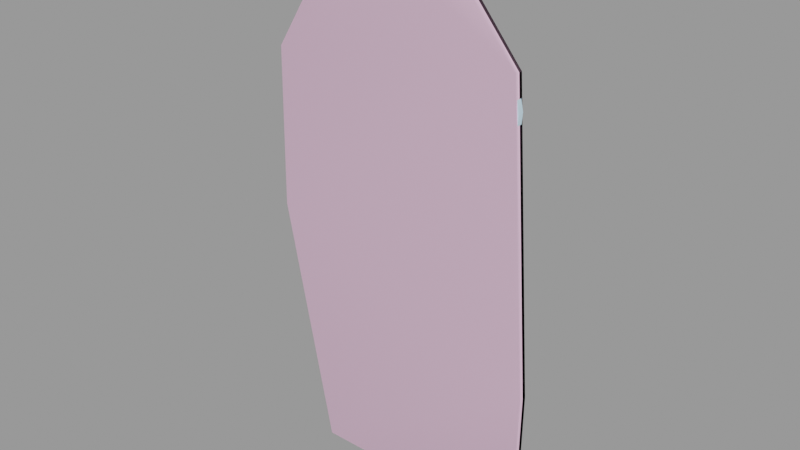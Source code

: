 # Source: target_demoman.blend  (saved by Blender 2.92.15; exported with 4.5.12 LTS)
import bpy
from mathutils import Matrix  # noqa: F401  (used for matrix-valued properties, if any)

bpy.ops.wm.read_factory_settings(use_empty=True)
scene = bpy.context.scene
scene.name = 'target_demoman.qc'

# ---- collections
col_target_demoman = bpy.data.collections.new('target_demoman'); scene.collection.children.link(col_target_demoman)

# ---- materials (node trees are filled in below, after node groups)
mat_target_demoman = bpy.data.materials.new('target_demoman')
mat_target_demoman.use_transparent_shadow = False
mat_target_demoman.diffuse_color = (0.6061, 0.835, 0.992, 1.0)
mat_phy = bpy.data.materials.new('  phy')
mat_phy.use_transparent_shadow = False
mat_phy.diffuse_color = (0.9805, 0.6259, 0.8484, 1.0)

# ---- material node trees

# ---- meshes
me_target_demoman = bpy.data.meshes.new('target_demoman')
me_target_demoman.from_pydata([(-14.14, -0.4453, 0.0), (-14.24, -0.4453, 15.53), (-14.24, 0.4135, 15.53), (-14.14, 0.4135, 0.0), (-21.18, -0.4453, 51.74), (-21.47, -0.4453, 49.33), (-20.8, -0.4453, 46.15), (17.55, -0.4453, 68.79), (15.81, -0.4453, 71.78), (13.98, -0.4453, 73.41), (7.336, -0.4453, 75.44), (-12.22, -0.4453, 36.61), (-14.92, -0.4453, 64.45), (-19.16, -0.4453, 53.76), (-20.12, -0.4453, 53.28), (11.0, -0.4453, 74.67), (-21.18, -0.4453, 64.07), (-4.9, -0.4453, 81.22), (-14.63, -0.4453, 67.92), (-2.78, -0.4453, 83.53), (-3.936, -0.4453, 82.66), (2.422, -0.4453, 84.3), (6.662, -0.4453, 77.27), (-0.8534, -0.4453, 84.21), (6.373, -0.4453, 81.41), (4.927, -0.4453, 83.34), (6.758, -0.4453, 78.91), (-15.5, -0.4453, 71.29), (-15.31, -0.4453, 69.66), (-5.96, -0.4453, 81.41), (-8.079, -0.4453, 81.41), (-11.45, -0.4453, 79.39), (-13.19, -0.4453, 74.19), (-15.4, -0.4453, 72.84), (-10.01, -0.4453, 80.83), (-12.41, -0.4453, 77.65), (21.11, -0.4453, 0.0), (21.11, 0.4135, 0.0), (-2.78, 0.4135, 83.53), (-0.8534, 0.4135, 84.21), (2.422, 0.4135, 84.3), (-4.9, 0.4135, 81.22), (-3.936, 0.4135, 82.66), (4.927, 0.4135, 83.34), (6.373, 0.4135, 81.41), (6.662, 0.4135, 77.27), (7.336, 0.4135, 75.44), (-14.92, 0.4135, 64.45), (-13.19, 0.4135, 74.19), (-14.63, 0.4135, 67.92), (-15.5, 0.4135, 71.29), (-15.4, 0.4135, 72.84), (-15.31, 0.4135, 69.66), (6.758, 0.4135, 78.91), (-8.079, 0.4135, 81.41), (-5.96, 0.4135, 81.41), (-11.45, 0.4135, 79.39), (-12.41, 0.4135, 77.65), (-10.01, 0.4135, 80.83), (-19.16, 0.4135, 53.76), (-21.18, 0.4135, 64.07), (-20.99, 0.4135, 39.31), (-20.8, 0.4135, 46.15), (-21.18, 0.4135, 51.74), (-21.47, 0.4135, 49.33), (-20.12, 0.4135, 53.28), (-21.57, 0.4135, 44.03), (-21.66, 0.4135, 41.72), (16.68, 0.4135, 50.1), (18.99, 0.4135, 63.88), (18.03, 0.4135, 51.54), (17.55, 0.4135, 68.79), (13.98, 0.4135, 73.41), (11.0, 0.4135, 74.67), (18.51, 0.4135, 66.09), (15.81, 0.4135, 71.78), (-17.71, 0.4135, 36.32), (-19.64, 0.4135, 37.67), (-12.22, 0.4135, 36.61), (-13.09, 0.4135, 30.69), (16.97, 0.4135, 44.41), (15.81, 0.4135, 43.26), (17.55, 0.4135, 31.5), (-13.38, 0.4135, 28.96), (-13.09, 0.4135, 26.58), (-12.44, 0.4135, 23.88), (-11.25, 0.4135, 19.92), (21.5, 0.4135, 23.22), (18.9, 0.4135, 18.02), (-11.28, 0.4135, 16.8), (18.9, 0.4135, 13.87), (19.09, 0.4135, 11.46), (19.96, 0.4135, 9.826), (20.63, 0.4135, 7.61), (18.03, -0.4453, 51.54), (16.68, -0.4453, 50.1), (18.99, -0.4453, 63.88), (18.51, -0.4453, 66.09), (16.97, -0.4453, 44.41), (15.81, -0.4453, 43.26), (17.55, -0.4453, 31.5), (21.5, -0.4453, 23.22), (-11.28, -0.4453, 16.8), (-11.25, -0.4453, 19.92), (-19.64, -0.4453, 37.67), (-17.71, -0.4453, 36.32), (-15.02, -0.4453, 35.84), (-21.66, -0.4453, 41.72), (-21.57, -0.4453, 44.03), (-20.99, -0.4453, 39.31), (-13.09, -0.4453, 30.69), (-13.38, -0.4453, 28.96), (-13.09, -0.4453, 26.58), (-12.44, -0.4453, 23.88), (18.9, -0.4453, 18.02), (18.9, -0.4453, 13.87), (19.09, -0.4453, 11.46), (20.63, -0.4453, 7.61), (19.96, -0.4453, 9.826), (-15.02, 0.4135, 35.84)], [], [(0, 1, 2), (2, 3, 0), (4, 5, 6), (7, 8, 9), (7, 9, 10), (11, 7, 10), (12, 11, 10), (12, 6, 11), (12, 13, 6), (13, 4, 6), (13, 14, 4), (9, 15, 10), (12, 16, 13), (12, 10, 17), (18, 12, 17), (19, 20, 17), (21, 19, 17), (10, 21, 17), (10, 22, 21), (21, 23, 19), (24, 25, 21), (22, 24, 21), (22, 26, 24), (27, 28, 18), (17, 29, 30), (17, 30, 31), (18, 17, 31), (32, 18, 31), (32, 27, 18), (32, 33, 27), (30, 34, 31), (32, 31, 35), (36, 0, 3), (3, 37, 36), (38, 39, 40), (41, 38, 40), (41, 42, 38), (40, 43, 44), (40, 44, 45), (41, 40, 45), (41, 45, 46), (41, 46, 47), (48, 41, 47), (48, 47, 49), (50, 48, 49), (50, 51, 48), (50, 49, 52), (44, 53, 45), (54, 55, 41), (48, 54, 41), (48, 56, 54), (48, 57, 56), (56, 58, 54), (59, 60, 47), (46, 61, 47), (61, 59, 47), (61, 62, 59), (62, 63, 59), (62, 64, 63), (63, 65, 59), (61, 66, 62), (61, 67, 66), (46, 68, 61), (69, 70, 68), (71, 69, 68), (46, 71, 68), (46, 72, 71), (46, 73, 72), (71, 74, 69), (72, 75, 71), (76, 77, 61), (78, 76, 61), (68, 78, 61), (68, 79, 78), (68, 80, 79), (80, 81, 79), (81, 82, 79), (82, 83, 79), (82, 84, 83), (82, 85, 84), (82, 86, 85), (82, 87, 86), (87, 88, 86), (88, 89, 86), (88, 2, 89), (88, 90, 2), (90, 91, 2), (91, 92, 2), (92, 3, 2), (92, 37, 3), (92, 93, 37), (13, 16, 60), (60, 59, 13), (16, 12, 47), (47, 60, 16), (27, 33, 51), (51, 50, 27), (28, 27, 50), (50, 52, 28), (18, 28, 52), (52, 49, 18), (12, 18, 49), (49, 47, 12), (33, 32, 48), (48, 51, 33), (94, 95, 68), (68, 70, 94), (96, 94, 70), (70, 69, 96), (97, 96, 69), (69, 74, 97), (7, 97, 74), (74, 71, 7), (8, 7, 71), (71, 75, 8), (9, 8, 75), (75, 72, 9), (15, 9, 72), (72, 73, 15), (10, 15, 73), (73, 46, 10), (95, 98, 80), (80, 68, 95), (80, 98, 99), (99, 81, 80), (100, 101, 87), (87, 82, 100), (99, 100, 82), (82, 81, 99), (102, 103, 86), (86, 89, 102), (1, 102, 89), (89, 2, 1), (104, 105, 106), (104, 106, 11), (6, 104, 11), (6, 107, 104), (6, 108, 107), (107, 109, 104), (96, 97, 7), (95, 96, 7), (11, 95, 7), (11, 99, 95), (11, 110, 99), (110, 100, 99), (110, 111, 100), (111, 112, 100), (112, 113, 100), (113, 103, 100), (103, 101, 100), (103, 114, 101), (103, 102, 114), (102, 115, 114), (102, 116, 115), (102, 1, 116), (1, 0, 116), (0, 117, 116), (0, 36, 117), (117, 118, 116), (99, 98, 95), (85, 86, 103), (103, 113, 85), (84, 85, 113), (113, 112, 84), (83, 84, 112), (112, 111, 83), (79, 83, 111), (111, 110, 79), (78, 79, 110), (110, 11, 78), (29, 17, 41), (41, 55, 29), (30, 29, 55), (55, 54, 30), (34, 30, 54), (54, 58, 34), (31, 34, 58), (58, 56, 31), (35, 31, 56), (56, 57, 35), (32, 35, 57), (57, 48, 32), (117, 36, 37), (37, 93, 117), (118, 117, 93), (93, 92, 118), (116, 118, 92), (92, 91, 116), (115, 116, 91), (91, 90, 115), (114, 115, 90), (90, 88, 114), (101, 114, 88), (88, 87, 101), (22, 10, 46), (46, 45, 22), (26, 22, 45), (45, 53, 26), (24, 26, 53), (53, 44, 24), (25, 24, 44), (44, 43, 25), (21, 25, 43), (43, 40, 21), (23, 21, 40), (40, 39, 23), (19, 23, 39), (39, 38, 19), (20, 19, 38), (38, 42, 20), (17, 20, 42), (42, 41, 17), (65, 63, 4), (4, 14, 65), (59, 65, 14), (14, 13, 59), (119, 78, 11), (11, 106, 119), (76, 119, 106), (106, 105, 76), (77, 76, 105), (105, 104, 77), (61, 77, 104), (104, 109, 61), (67, 61, 109), (109, 107, 67), (66, 67, 107), (107, 108, 66), (62, 66, 108), (108, 6, 62), (64, 62, 6), (6, 5, 64), (63, 64, 5), (5, 4, 63), (95, 94, 96), (78, 119, 76)])
me_target_demoman.polygons.foreach_set('use_smooth', [True] * 236)
_k = set([(0, 1), (0, 3), (0, 36), (1, 2), (1, 102), (2, 3), (2, 89), (3, 37), (4, 5), (4, 14), (5, 6), (6, 108), (7, 8), (7, 97), (8, 9), (9, 15), (10, 15), (10, 22), (10, 46), (11, 78), (11, 106), (11, 110), (12, 16), (12, 18), (12, 47), (13, 14), (13, 16), (13, 59), (16, 60), (17, 20), (17, 29), (17, 41), (18, 28), (19, 20), (19, 23), (21, 23), (21, 25), (22, 26), (24, 25), (24, 26), (27, 28), (27, 33), (29, 30), (30, 34), (31, 34), (31, 35), (32, 33), (32, 35), (32, 48), (33, 51), (36, 37), (36, 117), (37, 93), (38, 39), (38, 42), (39, 40), (40, 43), (41, 42), (41, 55), (43, 44), (44, 53), (45, 46), (45, 53), (46, 73), (47, 49), (47, 60), (48, 51), (48, 57), (49, 52), (50, 51), (50, 52), (54, 55), (54, 58), (56, 57), (56, 58), (59, 60), (59, 65), (61, 67), (61, 77), (62, 64), (62, 66), (63, 64), (63, 65), (66, 67), (68, 70), (68, 80), (68, 95), (69, 70), (69, 74), (71, 74), (71, 75), (72, 73), (72, 75), (76, 77), (76, 119), (78, 79), (78, 119), (79, 83), (80, 81), (80, 98), (81, 82), (81, 99), (82, 87), (83, 84), (84, 85), (85, 86), (86, 89), (86, 103), (87, 88), (87, 101), (88, 90), (90, 91), (91, 92), (92, 93), (94, 95), (94, 96), (95, 98), (96, 97), (98, 99), (99, 100), (100, 101), (101, 114), (102, 103), (103, 113), (104, 105), (104, 109), (105, 106), (107, 108), (107, 109), (110, 111), (111, 112), (112, 113), (114, 115), (115, 116), (116, 118), (117, 118)])
me_target_demoman.attributes.new('sharp_edge', 'BOOLEAN', 'EDGE').data.foreach_set('value', [ (min(e.vertices), max(e.vertices)) in _k for e in me_target_demoman.edges])
_uv = me_target_demoman.uv_layers.new(name='UVMap')
_uv.uv.foreach_set('vector', [0.9997, 1.5e-05, 0.9997, 0.2062, 0.9797, 0.2062, 0.9797, 0.2062, 0.9797, 1.5e-05, 0.9997, 1.5e-05, 0.007308, 0.607, 0.003918, 0.5784, 0.01183, 0.5407, 0.4615, 0.8095, 0.4412, 0.845, 0.4197, 0.8644, 0.4615, 0.8095, 0.4197, 0.8644, 0.3417, 0.8884, 0.1124, 0.4275, 0.4615, 0.8095, 0.3417, 0.8884, 0.08075, 0.758, 0.1124, 0.4275, 0.3417, 0.8884, 0.08075, 0.758, 0.01183, 0.5407, 0.1124, 0.4275, 0.08075, 0.758, 0.03103, 0.6311, 0.01183, 0.5407, 0.03103, 0.6311, 0.007308, 0.607, 0.01183, 0.5407, 0.03103, 0.6311, 0.01974, 0.6253, 0.007308, 0.607, 0.4197, 0.8644, 0.3847, 0.8793, 0.3417, 0.8884, 0.08075, 0.758, 0.007308, 0.7534, 0.03103, 0.6311, 0.08075, 0.758, 0.3417, 0.8884, 0.1983, 0.9571, 0.08414, 0.7992, 0.08075, 0.758, 0.1983, 0.9571, 0.2231, 0.9845, 0.2096, 0.9742, 0.1983, 0.9571, 0.2841, 0.9937, 0.2231, 0.9845, 0.1983, 0.9571, 0.3417, 0.8884, 0.2841, 0.9937, 0.1983, 0.9571, 0.3417, 0.8884, 0.3338, 0.9102, 0.2841, 0.9937, 0.2841, 0.9937, 0.2457, 0.9925, 0.2231, 0.9845, 0.3304, 0.9593, 0.3135, 0.9822, 0.2841, 0.9937, 0.3338, 0.9102, 0.3304, 0.9593, 0.2841, 0.9937, 0.3338, 0.9102, 0.335, 0.9296, 0.3304, 0.9593, 0.07397, 0.8392, 0.07623, 0.8198, 0.08414, 0.7992, 0.1983, 0.9571, 0.1858, 0.9593, 0.161, 0.9593, 0.1983, 0.9571, 0.161, 0.9593, 0.1214, 0.9353, 0.08414, 0.7992, 0.1983, 0.9571, 0.1214, 0.9353, 0.1011, 0.8736, 0.08414, 0.7992, 0.1214, 0.9353, 0.1011, 0.8736, 0.07397, 0.8392, 0.08414, 0.7992, 0.1011, 0.8736, 0.0751, 0.8575, 0.07397, 0.8392, 0.161, 0.9593, 0.1384, 0.9525, 0.1214, 0.9353, 0.1011, 0.8736, 0.1214, 0.9353, 0.1101, 0.9147, 0.9997, 0.0, 0.9997, 1.5e-05, 0.9797, 1.5e-05, 0.9797, 1.5e-05, 0.9797, 0.0, 0.9997, 0.0, 0.7913, 0.9644, 0.7723, 0.972, 0.7399, 0.9731, 0.8122, 0.9383, 0.7913, 0.9644, 0.7399, 0.9731, 0.8122, 0.9383, 0.8027, 0.9546, 0.7913, 0.9644, 0.7399, 0.9731, 0.7152, 0.9622, 0.701, 0.9405, 0.7399, 0.9731, 0.701, 0.9405, 0.6981, 0.8937, 0.8122, 0.9383, 0.7399, 0.9731, 0.6981, 0.8937, 0.8122, 0.9383, 0.6981, 0.8937, 0.6915, 0.8731, 0.8122, 0.9383, 0.6915, 0.8731, 0.911, 0.7492, 0.8939, 0.859, 0.8122, 0.9383, 0.911, 0.7492, 0.8939, 0.859, 0.911, 0.7492, 0.9082, 0.7883, 0.9167, 0.8263, 0.8939, 0.859, 0.9082, 0.7883, 0.9167, 0.8263, 0.9158, 0.8437, 0.8939, 0.859, 0.9167, 0.8263, 0.9082, 0.7883, 0.9148, 0.8079, 0.701, 0.9405, 0.6972, 0.9122, 0.6981, 0.8937, 0.8436, 0.9405, 0.8226, 0.9405, 0.8122, 0.9383, 0.8939, 0.859, 0.8436, 0.9405, 0.8122, 0.9383, 0.8939, 0.859, 0.8768, 0.9177, 0.8436, 0.9405, 0.8939, 0.859, 0.8863, 0.8981, 0.8768, 0.9177, 0.8768, 0.9177, 0.8626, 0.934, 0.8436, 0.9405, 0.9529, 0.6285, 0.9728, 0.7448, 0.911, 0.7492, 0.6915, 0.8731, 0.9709, 0.4654, 0.911, 0.7492, 0.9709, 0.4654, 0.9529, 0.6285, 0.911, 0.7492, 0.9709, 0.4654, 0.969, 0.5426, 0.9529, 0.6285, 0.969, 0.5426, 0.9728, 0.6056, 0.9529, 0.6285, 0.969, 0.5426, 0.9757, 0.5785, 0.9728, 0.6056, 0.9728, 0.6056, 0.9624, 0.623, 0.9529, 0.6285, 0.9709, 0.4654, 0.9766, 0.5187, 0.969, 0.5426, 0.9709, 0.4654, 0.9776, 0.4926, 0.9766, 0.5187, 0.6915, 0.8731, 0.5993, 0.5872, 0.9709, 0.4654, 0.5765, 0.7426, 0.586, 0.6035, 0.5993, 0.5872, 0.5907, 0.7981, 0.5765, 0.7426, 0.5993, 0.5872, 0.6915, 0.8731, 0.5907, 0.7981, 0.5993, 0.5872, 0.6915, 0.8731, 0.6259, 0.8503, 0.5907, 0.7981, 0.6915, 0.8731, 0.6554, 0.8644, 0.6259, 0.8503, 0.5907, 0.7981, 0.5812, 0.7676, 0.5765, 0.7426, 0.6259, 0.8503, 0.6078, 0.8318, 0.5907, 0.7981, 0.9386, 0.4317, 0.9576, 0.4469, 0.9709, 0.4654, 0.8844, 0.435, 0.9386, 0.4317, 0.9709, 0.4654, 0.5993, 0.5872, 0.8844, 0.435, 0.9709, 0.4654, 0.5993, 0.5872, 0.8911, 0.3692, 0.8844, 0.435, 0.5993, 0.5872, 0.5964, 0.523, 0.8911, 0.3692, 0.5964, 0.523, 0.6078, 0.51, 0.8911, 0.3692, 0.6078, 0.51, 0.5907, 0.3773, 0.8911, 0.3692, 0.5907, 0.3773, 0.896, 0.3489, 0.8911, 0.3692, 0.5907, 0.3773, 0.8928, 0.3224, 0.896, 0.3489, 0.5907, 0.3773, 0.8864, 0.2927, 0.8928, 0.3224, 0.5907, 0.3773, 0.8766, 0.2474, 0.8864, 0.2927, 0.5907, 0.3773, 0.5517, 0.2838, 0.8766, 0.2474, 0.5517, 0.2838, 0.5774, 0.2251, 0.8766, 0.2474, 0.5774, 0.2251, 0.875, 0.2113, 0.8766, 0.2474, 0.5774, 0.2251, 0.9044, 0.1994, 0.875, 0.2113, 0.5774, 0.2251, 0.5774, 0.1784, 0.9044, 0.1994, 0.5774, 0.1784, 0.5755, 0.1512, 0.9044, 0.1994, 0.5755, 0.1512, 0.567, 0.1327, 0.9044, 0.1994, 0.567, 0.1327, 0.9034, 0.02186, 0.9044, 0.1994, 0.567, 0.1327, 0.5555, 0.02185, 0.9034, 0.02186, 0.567, 0.1327, 0.5603, 0.1077, 0.5555, 0.02185, 0.9997, 0.6377, 0.9997, 0.76, 0.9797, 0.76, 0.9797, 0.76, 0.9797, 0.6377, 0.9997, 0.6377, 0.9997, 0.76, 0.9997, 0.7646, 0.9797, 0.7646, 0.9797, 0.7646, 0.9797, 0.76, 0.9997, 0.76, 0.9997, 0.8457, 0.9997, 0.864, 0.9797, 0.864, 0.9797, 0.864, 0.9797, 0.8457, 0.9997, 0.8457, 0.9997, 0.8263, 0.9997, 0.8457, 0.9797, 0.8457, 0.9797, 0.8457, 0.9797, 0.8263, 0.9997, 0.8263, 0.9997, 0.8057, 0.9997, 0.8263, 0.9797, 0.8263, 0.9797, 0.8263, 0.9797, 0.8057, 0.9997, 0.8057, 0.9997, 0.7646, 0.9997, 0.8057, 0.9797, 0.8057, 0.9797, 0.8057, 0.9797, 0.7646, 0.9997, 0.7646, 0.9997, 0.864, 0.9997, 0.88, 0.9797, 0.88, 0.9797, 0.88, 0.9797, 0.864, 0.9997, 0.864, 0.9997, 0.6114, 0.9997, 0.5943, 0.9797, 0.5943, 0.9797, 0.5943, 0.9797, 0.6114, 0.9997, 0.6114, 0.9997, 0.7577, 0.9997, 0.6114, 0.9797, 0.6114, 0.9797, 0.6114, 0.9797, 0.7577, 0.9997, 0.7577, 0.9997, 0.784, 0.9997, 0.7577, 0.9797, 0.7577, 0.9797, 0.7577, 0.9797, 0.784, 0.9997, 0.784, 0.9997, 0.816, 0.9997, 0.784, 0.9797, 0.784, 0.9797, 0.784, 0.9797, 0.816, 0.9997, 0.816, 0.9997, 0.8514, 0.9997, 0.816, 0.9797, 0.816, 0.9797, 0.816, 0.9797, 0.8514, 0.9997, 0.8514, 0.9997, 0.8709, 0.9997, 0.8514, 0.9797, 0.8514, 0.9797, 0.8514, 0.9797, 0.8709, 0.9997, 0.8709, 0.9997, 0.8857, 0.9997, 0.8709, 0.9797, 0.8709, 0.9797, 0.8709, 0.9797, 0.8857, 0.9997, 0.8857, 0.9997, 0.8949, 0.9997, 0.8857, 0.9797, 0.8857, 0.9797, 0.8857, 0.9797, 0.8949, 0.9997, 0.8949, 0.9997, 0.5943, 0.9997, 0.5268, 0.9797, 0.5268, 0.9797, 0.5268, 0.9797, 0.5943, 0.9997, 0.5943, 0.9797, 0.5268, 0.9997, 0.5268, 0.9997, 0.5131, 0.9997, 0.5131, 0.9797, 0.5131, 0.9797, 0.5268, 0.9997, 0.3737, 0.9997, 0.2754, 0.9797, 0.2754, 0.9797, 0.2754, 0.9797, 0.3737, 0.9997, 0.3737, 0.9997, 0.5131, 0.9997, 0.3737, 0.9797, 0.3737, 0.9797, 0.3737, 0.9797, 0.5131, 0.9997, 0.5131, 0.9997, 0.219, 0.9997, 0.2379, 0.9797, 0.2379, 0.9797, 0.2379, 0.9797, 0.219, 0.9997, 0.219, 0.9997, 0.2062, 0.9997, 0.219, 0.9797, 0.219, 0.9797, 0.219, 0.9797, 0.2062, 0.9997, 0.2062, 0.02538, 0.44, 0.04798, 0.424, 0.07962, 0.4183, 0.02538, 0.44, 0.07962, 0.4183, 0.1124, 0.4275, 0.01183, 0.5407, 0.02538, 0.44, 0.1124, 0.4275, 0.01183, 0.5407, 0.001658, 0.4881, 0.02538, 0.44, 0.01183, 0.5407, 0.002788, 0.5155, 0.001658, 0.4881, 0.001658, 0.4881, 0.009567, 0.4595, 0.02538, 0.44, 0.4785, 0.7512, 0.4728, 0.7775, 0.4615, 0.8095, 0.4513, 0.5876, 0.4785, 0.7512, 0.4615, 0.8095, 0.1124, 0.4275, 0.4513, 0.5876, 0.4615, 0.8095, 0.1124, 0.4275, 0.4412, 0.5064, 0.4513, 0.5876, 0.1124, 0.4275, 0.1023, 0.3572, 0.4412, 0.5064, 0.1023, 0.3572, 0.4615, 0.3668, 0.4412, 0.5064, 0.1023, 0.3572, 0.09882, 0.3367, 0.4615, 0.3668, 0.09882, 0.3367, 0.1022, 0.3084, 0.4615, 0.3668, 0.1022, 0.3084, 0.1098, 0.2764, 0.4615, 0.3668, 0.1098, 0.2764, 0.1237, 0.2293, 0.4615, 0.3668, 0.1237, 0.2293, 0.5078, 0.2685, 0.4615, 0.3668, 0.1237, 0.2293, 0.4773, 0.2067, 0.5078, 0.2685, 0.1237, 0.2293, 0.1234, 0.1925, 0.4773, 0.2067, 0.1234, 0.1925, 0.4773, 0.1575, 0.4773, 0.2067, 0.1234, 0.1925, 0.4796, 0.1289, 0.4773, 0.1575, 0.1234, 0.1925, 0.0885, 0.1773, 0.4796, 0.1289, 0.0885, 0.1773, 0.08985, -0.007192, 0.4796, 0.1289, 0.08985, -0.007192, 0.4977, 0.08315, 0.4796, 0.1289, 0.08985, -0.007192, 0.5033, -0.007192, 0.4977, 0.08315, 0.4977, 0.08315, 0.4898, 0.1095, 0.4796, 0.1289, 0.4412, 0.5064, 0.4547, 0.5201, 0.4513, 0.5876, 0.9797, 0.2868, 0.9797, 0.2379, 0.9997, 0.2379, 0.9997, 0.2379, 0.9997, 0.2868, 0.9797, 0.2868, 0.9797, 0.3172, 0.9797, 0.2868, 0.9997, 0.2868, 0.9997, 0.2868, 0.9997, 0.3172, 0.9797, 0.3172, 0.9797, 0.3447, 0.9797, 0.3172, 0.9997, 0.3172, 0.9997, 0.3172, 0.9997, 0.3447, 0.9797, 0.3447, 0.9797, 0.3667, 0.9797, 0.3447, 0.9997, 0.3447, 0.9997, 0.3447, 0.9997, 0.3667, 0.9797, 0.3667, 0.9797, 0.4343, 0.9797, 0.3667, 0.9997, 0.3667, 0.9997, 0.3667, 0.9997, 0.4343, 0.9797, 0.4343, 0.9997, 0.9657, 0.9997, 0.9634, 0.9797, 0.9634, 0.9797, 0.9634, 0.9797, 0.9657, 0.9997, 0.9657, 0.9997, 0.9657, 0.9997, 0.9657, 0.9797, 0.9657, 0.9797, 0.9657, 0.9797, 0.9657, 0.9997, 0.9657, 0.9997, 0.9589, 0.9997, 0.9657, 0.9797, 0.9657, 0.9797, 0.9657, 0.9797, 0.9589, 0.9997, 0.9589, 0.9997, 0.9417, 0.9997, 0.9589, 0.9797, 0.9589, 0.9797, 0.9589, 0.9797, 0.9417, 0.9997, 0.9417, 0.9997, 0.9211, 0.9997, 0.9417, 0.9797, 0.9417, 0.9797, 0.9417, 0.9797, 0.9211, 0.9997, 0.9211, 0.9997, 0.88, 0.9997, 0.9211, 0.9797, 0.9211, 0.9797, 0.9211, 0.9797, 0.88, 0.9997, 0.88, 0.9997, 0.09027, 0.9997, 0.0, 0.9797, 0.0, 0.9797, 0.0, 0.9797, 0.09027, 0.9997, 0.09027, 0.9997, 0.1166, 0.9997, 0.09027, 0.9797, 0.09027, 0.9797, 0.09027, 0.9797, 0.1166, 0.9997, 0.1166, 0.9997, 0.136, 0.9997, 0.1166, 0.9797, 0.1166, 0.9797, 0.1166, 0.9797, 0.136, 0.9997, 0.136, 0.9997, 0.1646, 0.9997, 0.136, 0.9797, 0.136, 0.9797, 0.136, 0.9797, 0.1646, 0.9997, 0.1646, 0.9997, 0.2137, 0.9997, 0.1646, 0.9797, 0.1646, 0.9797, 0.1646, 0.9797, 0.2137, 0.9997, 0.2137, 0.9997, 0.2754, 0.9997, 0.2137, 0.9797, 0.2137, 0.9797, 0.2137, 0.9797, 0.2754, 0.9997, 0.2754, 0.9997, 0.9166, 0.9997, 0.8949, 0.9797, 0.8949, 0.9797, 0.8949, 0.9797, 0.9166, 0.9997, 0.9166, 0.9997, 0.936, 0.9997, 0.9166, 0.9797, 0.9166, 0.9797, 0.9166, 0.9797, 0.936, 0.9997, 0.936, 0.9997, 0.9657, 0.9997, 0.936, 0.9797, 0.936, 0.9797, 0.936, 0.9797, 0.9657, 0.9997, 0.9657, 0.9997, 0.9886, 0.9997, 0.9657, 0.9797, 0.9657, 0.9797, 0.9657, 0.9797, 0.9886, 0.9997, 0.9886, 0.9997, 1.0, 0.9997, 0.9886, 0.9797, 0.9886, 0.9797, 0.9886, 0.9797, 1.0, 0.9997, 1.0, 0.9997, 0.9989, 0.9997, 1.0, 0.9797, 1.0, 0.9797, 1.0, 0.9797, 0.9989, 0.9997, 0.9989, 0.9997, 0.9909, 0.9997, 0.9989, 0.9797, 0.9989, 0.9797, 0.9989, 0.9797, 0.9909, 0.9997, 0.9909, 0.9997, 0.9806, 0.9997, 0.9909, 0.9797, 0.9909, 0.9797, 0.9909, 0.9797, 0.9806, 0.9997, 0.9806, 0.9997, 0.9634, 0.9997, 0.9806, 0.9797, 0.9806, 0.9797, 0.9806, 0.9797, 0.9634, 0.9997, 0.9634, 0.9797, 0.632, 0.9797, 0.6137, 0.9997, 0.6137, 0.9997, 0.6137, 0.9997, 0.632, 0.9797, 0.632, 0.9797, 0.6377, 0.9797, 0.632, 0.9997, 0.632, 0.9997, 0.632, 0.9997, 0.6377, 0.9797, 0.6377, 0.9797, 0.4251, 0.9797, 0.4343, 0.9997, 0.4343, 0.9997, 0.4343, 0.9997, 0.4251, 0.9797, 0.4251, 0.9797, 0.4308, 0.9797, 0.4251, 0.9997, 0.4251, 0.9997, 0.4251, 0.9997, 0.4308, 0.9797, 0.4308, 0.9797, 0.4468, 0.9797, 0.4308, 0.9997, 0.4308, 0.9997, 0.4308, 0.9997, 0.4468, 0.9797, 0.4468, 0.9797, 0.4663, 0.9797, 0.4468, 0.9997, 0.4468, 0.9997, 0.4468, 0.9997, 0.4663, 0.9797, 0.4663, 0.9797, 0.4948, 0.9797, 0.4663, 0.9997, 0.4663, 0.9997, 0.4663, 0.9997, 0.4948, 0.9797, 0.4948, 0.9797, 0.5223, 0.9797, 0.4948, 0.9997, 0.4948, 0.9997, 0.4948, 0.9997, 0.5223, 0.9797, 0.5223, 0.9797, 0.5474, 0.9797, 0.5223, 0.9997, 0.5223, 0.9997, 0.5223, 0.9997, 0.5474, 0.9797, 0.5474, 0.9797, 0.5851, 0.9797, 0.5474, 0.9997, 0.5474, 0.9997, 0.5474, 0.9997, 0.5851, 0.9797, 0.5851, 0.9797, 0.6137, 0.9797, 0.5851, 0.9997, 0.5851, 0.9997, 0.5851, 0.9997, 0.6137, 0.9797, 0.6137, 0.4513, 0.5876, 0.4672, 0.6047, 0.4785, 0.7512, 0.8844, 0.435, 0.912, 0.4263, 0.9386, 0.4317])
_uv.active_render = True
_uv = me_target_demoman.uv_layers.new(name='lightmap')
_uv.uv.foreach_set('vector', [0.9681, 0.752, 0.9681, 0.9157, 0.9505, 0.9157, 0.9475, 0.6687, 0.9475, 0.8323, 0.9092, 0.8323, 0.8267, 0.9886, 0.865, 0.9886, 0.865, 0.9499, 0.2877, 0.9603, 0.2877, 0.999, 0.2494, 0.999, 0.3319, 0.999, 0.4114, 0.999, 0.4114, 0.9187, 0.3319, 0.749, 0.6588, 0.6687, 0.6588, 0.749, 0.3289, 0.6657, 0.3289, 0.3353, 0.002002, 0.6657, 0.4938, 0.002002, 0.4938, 0.3323, 0.3319, 0.3323, 0.4938, 0.752, 0.4938, 0.9157, 0.3319, 0.9157, 0.9505, 0.749, 0.9887, 0.749, 0.9887, 0.6687, 0.7443, 0.9782, 0.7619, 0.9782, 0.7619, 0.9603, 0.2907, 0.9573, 0.3289, 0.9573, 0.3289, 0.9187, 0.1639, 0.9187, 0.1639, 0.999, 0.002002, 0.999, 0.8237, 0.6687, 0.6618, 0.8323, 0.8237, 0.8323, 0.8237, 0.249, 0.8237, 0.1687, 0.4968, 0.249, 0.8474, 0.749, 0.865, 0.749, 0.865, 0.7103, 0.6578, 0.6677, 0.3309, 0.6677, 0.3309, 0.748, 0.5763, 0.752, 0.5763, 0.9157, 0.4968, 0.9157, 0.8237, 0.9187, 0.8237, 0.9365, 0.7443, 0.9365, 0.2877, 0.9187, 0.2877, 0.9573, 0.2494, 0.9573, 0.8267, 0.749, 0.8444, 0.749, 0.8444, 0.7103, 0.8267, 0.8323, 0.9062, 0.8323, 0.9062, 0.752, 0.8474, 0.7073, 0.865, 0.7073, 0.865, 0.6687, 0.4144, 0.9573, 0.432, 0.9573, 0.432, 0.9395, 0.435, 0.9573, 0.4526, 0.9573, 0.4526, 0.9395, 0.167, 0.999, 0.2052, 0.999, 0.2052, 0.9603, 0.9082, 0.8313, 0.9465, 0.6677, 0.9082, 0.6677, 0.8257, 0.751, 0.8257, 0.8313, 0.9052, 0.751, 0.2464, 0.9603, 0.2464, 0.999, 0.2082, 0.999, 0.8856, 0.6687, 0.8856, 0.7073, 0.868, 0.7073, 0.8783, 0.9677, 0.8959, 0.9677, 0.8959, 0.9499, 0.9062, 0.6687, 0.8886, 0.7073, 0.9062, 0.7073, 0.5793, 0.9469, 0.9062, 0.9469, 0.9062, 0.9395, 0.9052, 0.9385, 0.5783, 0.9385, 0.5783, 0.9459, 0.2042, 0.9593, 0.1659, 0.9593, 0.1659, 0.998, 0.6588, 0.9499, 0.6588, 0.9886, 0.5793, 0.9886, 0.8257, 0.748, 0.8257, 0.7093, 0.8434, 0.7093, 0.3289, 0.9603, 0.3289, 0.999, 0.2907, 0.999, 0.6588, 0.8353, 0.6588, 0.9157, 0.5793, 0.9157, 0.5793, 0.8323, 0.6588, 0.8323, 0.6588, 0.752, 0.9495, 0.9147, 0.9495, 0.751, 0.9671, 0.751, 0.4958, 0.1677, 0.4958, 0.248, 0.8227, 0.1677, 0.3309, 0.751, 0.3309, 0.9147, 0.4928, 0.751, 0.9475, 0.8353, 0.9092, 0.9157, 0.9475, 0.9157, 0.2072, 0.9593, 0.2072, 0.998, 0.2454, 0.9593, 0.864, 0.7093, 0.8464, 0.7093, 0.8464, 0.748, 0.431, 0.9385, 0.4134, 0.9563, 0.4134, 0.9385, 0.867, 0.7063, 0.867, 0.6677, 0.8846, 0.6677, 0.434, 0.9563, 0.434, 0.9385, 0.4516, 0.9385, 0.9082, 0.9147, 0.9082, 0.8343, 0.9465, 0.8343, 0.4968, 0.9573, 0.5763, 0.9573, 0.5763, 0.9187, 0.8876, 0.7063, 0.8876, 0.6677, 0.9052, 0.6677, 0.8773, 0.9667, 0.8773, 0.9489, 0.8949, 0.9489, 0.1629, 0.9177, 0.001001, 0.9177, 0.001001, 0.998, 0.002002, 0.3323, 0.3289, 0.002002, 0.3289, 0.3323, 0.6608, 0.8313, 0.6608, 0.6677, 0.8227, 0.6677, 0.5753, 0.751, 0.4958, 0.751, 0.4958, 0.9147, 0.6578, 0.9489, 0.5783, 0.9489, 0.5783, 0.9876, 0.2484, 0.9563, 0.2484, 0.9177, 0.2867, 0.9177, 0.7433, 0.9772, 0.7433, 0.9593, 0.7609, 0.9593, 0.9681, 0.9187, 0.9681, 0.999, 0.9505, 0.999, 0.4938, 0.9603, 0.4938, 0.999, 0.4556, 0.999, 0.3279, 0.001001, 0.001001, 0.001001, 0.001001, 0.3313, 0.5793, 0.9365, 0.7413, 0.9365, 0.7413, 0.9187, 0.8237, 0.8353, 0.8237, 0.9157, 0.6618, 0.9157, 0.4928, 0.001001, 0.3309, 0.001001, 0.3309, 0.3313, 0.3309, 0.998, 0.3309, 0.9177, 0.4104, 0.9177, 0.2897, 0.9563, 0.2897, 0.9177, 0.3279, 0.9177, 0.9475, 0.9187, 0.9475, 0.9573, 0.9092, 0.9573, 0.2867, 0.9593, 0.2484, 0.9593, 0.2484, 0.998, 0.8444, 0.6687, 0.8444, 0.7073, 0.8267, 0.7073, 0.5753, 0.9177, 0.4958, 0.9177, 0.4958, 0.9563, 0.9062, 0.002002, 0.9062, 0.3323, 0.8267, 0.3323, 0.8257, 0.3313, 0.9052, 0.001001, 0.8257, 0.001001, 0.6618, 0.6657, 0.7413, 0.6657, 0.7413, 0.3353, 0.3289, 0.8353, 0.3289, 0.874, 0.002002, 0.874, 0.6588, 0.502, 0.6588, 0.6657, 0.3319, 0.6657, 0.9887, 0.3353, 0.9711, 0.6657, 0.9887, 0.6657, 0.002002, 0.9157, 0.3289, 0.9157, 0.3289, 0.877, 0.4968, 0.2907, 0.8237, 0.2907, 0.8237, 0.252, 0.9475, 0.002002, 0.9092, 0.3323, 0.9475, 0.3323, 0.8237, 0.1657, 0.8237, 0.002002, 0.4968, 0.1657, 0.8267, 0.6657, 0.9062, 0.6657, 0.9062, 0.3353, 0.9887, 0.002002, 0.9887, 0.3323, 0.9505, 0.3323, 0.9475, 0.3353, 0.9092, 0.6657, 0.9475, 0.6657, 0.001001, 0.873, 0.001001, 0.8343, 0.3279, 0.8343, 0.9681, 0.6657, 0.9505, 0.6657, 0.9681, 0.3353, 0.9495, 0.3343, 0.9671, 0.3343, 0.9495, 0.6647, 0.3319, 0.499, 0.6588, 0.3353, 0.6588, 0.499, 0.3289, 0.6687, 0.3289, 0.8323, 0.002002, 0.8323, 0.7433, 0.9355, 0.7433, 0.9177, 0.8227, 0.9177, 0.9887, 0.752, 0.9887, 0.9157, 0.9814, 0.9157, 0.9804, 0.9147, 0.9804, 0.751, 0.9877, 0.751, 0.8267, 0.9365, 0.9062, 0.9365, 0.9062, 0.9291, 0.9052, 0.9281, 0.8257, 0.9281, 0.8257, 0.9355, 0.4423, 0.9187, 0.4423, 0.9365, 0.435, 0.9365, 0.434, 0.9355, 0.434, 0.9177, 0.4413, 0.9177, 0.4526, 0.9187, 0.4526, 0.9365, 0.4453, 0.9365, 0.4443, 0.9355, 0.4443, 0.9177, 0.4516, 0.9177, 0.4217, 0.9187, 0.4217, 0.9365, 0.4144, 0.9365, 0.4134, 0.9355, 0.4134, 0.9177, 0.4207, 0.9177, 0.8959, 0.7103, 0.8959, 0.749, 0.8886, 0.749, 0.8876, 0.748, 0.8876, 0.7093, 0.8949, 0.7093, 0.9062, 0.7103, 0.9062, 0.749, 0.8989, 0.749, 0.8979, 0.748, 0.8979, 0.7093, 0.9052, 0.7093, 0.432, 0.9187, 0.432, 0.9365, 0.4247, 0.9365, 0.4237, 0.9355, 0.4237, 0.9177, 0.431, 0.9177, 0.9784, 0.752, 0.9784, 0.9157, 0.9711, 0.9157, 0.9701, 0.9147, 0.9701, 0.751, 0.9774, 0.751, 0.8753, 0.7103, 0.8753, 0.749, 0.868, 0.749, 0.867, 0.748, 0.867, 0.7093, 0.8743, 0.7093, 0.8856, 0.7103, 0.8856, 0.749, 0.8783, 0.749, 0.8773, 0.748, 0.8773, 0.7093, 0.8846, 0.7093, 0.8547, 0.8353, 0.8547, 0.874, 0.8474, 0.874, 0.8464, 0.873, 0.8464, 0.8343, 0.8537, 0.8343, 0.865, 0.8353, 0.865, 0.874, 0.8577, 0.874, 0.8567, 0.873, 0.8567, 0.8343, 0.864, 0.8343, 0.8341, 0.8353, 0.8341, 0.874, 0.8267, 0.874, 0.8257, 0.873, 0.8257, 0.8343, 0.833, 0.8343, 0.8444, 0.8353, 0.8444, 0.874, 0.8371, 0.874, 0.8361, 0.873, 0.8361, 0.8343, 0.8434, 0.8343, 0.4968, 0.9677, 0.5763, 0.9677, 0.5763, 0.9603, 0.5753, 0.9593, 0.4958, 0.9593, 0.4958, 0.9667, 0.4762, 0.9573, 0.4835, 0.9573, 0.4835, 0.9395, 0.4825, 0.9385, 0.4752, 0.9385, 0.4752, 0.9563, 0.999, 0.002002, 0.999, 0.1657, 0.9917, 0.1657, 0.9907, 0.1647, 0.9907, 0.001001, 0.998, 0.001001, 0.6618, 0.9573, 0.8237, 0.9573, 0.8237, 0.9499, 0.8227, 0.9489, 0.6608, 0.9489, 0.6608, 0.9563, 0.8959, 0.8353, 0.8959, 0.874, 0.8886, 0.874, 0.8876, 0.873, 0.8876, 0.8343, 0.8949, 0.8343, 0.9062, 0.8353, 0.9062, 0.874, 0.8989, 0.874, 0.8979, 0.873, 0.8979, 0.8343, 0.9052, 0.8343, 0.3279, 0.9593, 0.2897, 0.9593, 0.2897, 0.998, 0.9495, 0.748, 0.9495, 0.6677, 0.9877, 0.6677, 0.5783, 0.8313, 0.5783, 0.751, 0.6578, 0.751, 0.6578, 0.8343, 0.5783, 0.8343, 0.5783, 0.9147, 0.4928, 0.9593, 0.4546, 0.9593, 0.4546, 0.998, 0.8257, 0.7063, 0.8257, 0.6677, 0.8434, 0.6677, 0.9465, 0.9177, 0.9082, 0.9177, 0.9082, 0.9563, 0.8227, 0.8343, 0.6608, 0.8343, 0.6608, 0.9147, 0.001001, 0.6647, 0.001001, 0.3343, 0.3279, 0.3343, 0.8237, 0.3353, 0.8237, 0.6657, 0.7443, 0.6657, 0.7433, 0.3343, 0.8227, 0.3343, 0.7433, 0.6647, 0.6578, 0.501, 0.3309, 0.501, 0.3309, 0.6647, 0.9701, 0.3343, 0.9877, 0.3343, 0.9701, 0.6647, 0.8237, 0.2937, 0.8237, 0.3323, 0.4968, 0.3323, 0.4958, 0.3313, 0.4958, 0.2927, 0.8227, 0.2927, 0.9082, 0.001001, 0.9465, 0.001001, 0.9082, 0.3313, 0.8227, 0.001001, 0.4958, 0.1647, 0.4958, 0.001001, 0.8257, 0.6647, 0.8257, 0.3343, 0.9052, 0.3343, 0.4958, 0.2897, 0.4958, 0.251, 0.8227, 0.251, 0.9495, 0.3313, 0.9877, 0.001001, 0.9495, 0.001001, 0.3279, 0.876, 0.001001, 0.9147, 0.001001, 0.876, 0.9082, 0.3343, 0.9465, 0.3343, 0.9082, 0.6647, 0.3309, 0.3343, 0.3309, 0.498, 0.6578, 0.3343, 0.6608, 0.6647, 0.7403, 0.3343, 0.6608, 0.3343, 0.3279, 0.6677, 0.001001, 0.6677, 0.001001, 0.8313, 0.8464, 0.7063, 0.8464, 0.6677, 0.864, 0.6677, 0.9671, 0.9177, 0.9495, 0.9177, 0.9495, 0.998, 0.8753, 0.8353, 0.8753, 0.874, 0.868, 0.874, 0.867, 0.873, 0.867, 0.8343, 0.8743, 0.8343, 0.8856, 0.8353, 0.8856, 0.874, 0.8783, 0.874, 0.8773, 0.873, 0.8773, 0.8343, 0.8846, 0.8343, 0.8547, 0.877, 0.8547, 0.9157, 0.8474, 0.9157, 0.8464, 0.9147, 0.8464, 0.876, 0.8537, 0.876, 0.4938, 0.9395, 0.4938, 0.9573, 0.4865, 0.9573, 0.4855, 0.9563, 0.4855, 0.9385, 0.4928, 0.9385, 0.6618, 0.9677, 0.7413, 0.9677, 0.7413, 0.9603, 0.7403, 0.9593, 0.6608, 0.9593, 0.6608, 0.9667, 0.4629, 0.9395, 0.4629, 0.9573, 0.4556, 0.9573, 0.4546, 0.9563, 0.4546, 0.9385, 0.4619, 0.9385, 0.4732, 0.9395, 0.4732, 0.9573, 0.4659, 0.9573, 0.4649, 0.9563, 0.4649, 0.9385, 0.4722, 0.9385, 0.4835, 0.9187, 0.4835, 0.9365, 0.4762, 0.9365, 0.4752, 0.9355, 0.4752, 0.9177, 0.4825, 0.9177, 0.4938, 0.9187, 0.4938, 0.9365, 0.4865, 0.9365, 0.4855, 0.9355, 0.4855, 0.9177, 0.4928, 0.9177, 0.4629, 0.9187, 0.4629, 0.9365, 0.4556, 0.9365, 0.4546, 0.9355, 0.4546, 0.9177, 0.4619, 0.9177, 0.865, 0.877, 0.865, 0.9157, 0.8577, 0.9157, 0.8567, 0.9147, 0.8567, 0.876, 0.864, 0.876, 0.9784, 0.9187, 0.9784, 0.999, 0.9711, 0.999, 0.9701, 0.998, 0.9701, 0.9177, 0.9774, 0.9177, 0.8341, 0.877, 0.8341, 0.9157, 0.8267, 0.9157, 0.8257, 0.9147, 0.8257, 0.876, 0.833, 0.876, 0.4732, 0.9187, 0.4732, 0.9365, 0.4659, 0.9365, 0.4649, 0.9355, 0.4649, 0.9177, 0.4722, 0.9177, 0.8444, 0.877, 0.8444, 0.9157, 0.8371, 0.9157, 0.8361, 0.9147, 0.8361, 0.876, 0.8434, 0.876, 0.8959, 0.877, 0.8959, 0.9157, 0.8886, 0.9157, 0.8876, 0.9147, 0.8876, 0.876, 0.8949, 0.876, 0.8267, 0.9261, 0.9062, 0.9261, 0.9062, 0.9187, 0.9052, 0.9177, 0.8257, 0.9177, 0.8257, 0.9251, 0.4423, 0.9812, 0.4423, 0.999, 0.435, 0.999, 0.434, 0.998, 0.434, 0.9802, 0.4413, 0.9802, 0.4526, 0.9812, 0.4526, 0.999, 0.4453, 0.999, 0.4443, 0.998, 0.4443, 0.9802, 0.4516, 0.9802, 0.9062, 0.877, 0.9062, 0.9157, 0.8989, 0.9157, 0.8979, 0.9147, 0.8979, 0.876, 0.9052, 0.876, 0.8753, 0.877, 0.8753, 0.9157, 0.868, 0.9157, 0.867, 0.9147, 0.867, 0.876, 0.8743, 0.876, 0.8856, 0.877, 0.8856, 0.9157, 0.8783, 0.9157, 0.8773, 0.9147, 0.8773, 0.876, 0.8846, 0.876, 0.1949, 0.9187, 0.1949, 0.9573, 0.1876, 0.9573, 0.1866, 0.9563, 0.1866, 0.9177, 0.1939, 0.9177, 0.4217, 0.9812, 0.4217, 0.999, 0.4144, 0.999, 0.4134, 0.998, 0.4134, 0.9802, 0.4207, 0.9802, 0.432, 0.9812, 0.432, 0.999, 0.4247, 0.999, 0.4237, 0.998, 0.4237, 0.9802, 0.431, 0.9802, 0.4423, 0.9603, 0.4423, 0.9782, 0.435, 0.9782, 0.434, 0.9772, 0.434, 0.9593, 0.4413, 0.9593, 0.4526, 0.9603, 0.4526, 0.9782, 0.4453, 0.9782, 0.4443, 0.9772, 0.4443, 0.9593, 0.4516, 0.9593, 0.4217, 0.9603, 0.4217, 0.9782, 0.4144, 0.9782, 0.4134, 0.9772, 0.4134, 0.9593, 0.4207, 0.9593, 0.2052, 0.9187, 0.2052, 0.9573, 0.1979, 0.9573, 0.1969, 0.9563, 0.1969, 0.9177, 0.2042, 0.9177, 0.1743, 0.9187, 0.1743, 0.9573, 0.167, 0.9573, 0.1659, 0.9563, 0.1659, 0.9177, 0.1733, 0.9177, 0.1846, 0.9187, 0.1846, 0.9573, 0.1773, 0.9573, 0.1763, 0.9563, 0.1763, 0.9177, 0.1836, 0.9177, 0.432, 0.9603, 0.432, 0.9782, 0.4247, 0.9782, 0.4237, 0.9772, 0.4237, 0.9593, 0.431, 0.9593, 0.2361, 0.9187, 0.2361, 0.9573, 0.2288, 0.9573, 0.2278, 0.9563, 0.2278, 0.9177, 0.2351, 0.9177, 0.2464, 0.9187, 0.2464, 0.9573, 0.2391, 0.9573, 0.2381, 0.9563, 0.2381, 0.9177, 0.2454, 0.9177, 0.2155, 0.9187, 0.2155, 0.9573, 0.2082, 0.9573, 0.2072, 0.9563, 0.2072, 0.9177, 0.2145, 0.9177, 0.2258, 0.9187, 0.2258, 0.9573, 0.2185, 0.9573, 0.2175, 0.9563, 0.2175, 0.9177, 0.2248, 0.9177, 0.8753, 0.9499, 0.8753, 0.9886, 0.868, 0.9886, 0.867, 0.9876, 0.867, 0.9489, 0.8743, 0.9489, 0.5783, 0.9355, 0.5783, 0.9177, 0.7403, 0.9177, 0.8257, 0.9876, 0.8257, 0.9489, 0.864, 0.9489])
me_target_demoman.materials.append(mat_target_demoman)
me_target_demoman.use_remesh_fix_poles = True
me_target_demoman.use_remesh_preserve_attributes = False
me_target_demoman.use_mirror_vertex_groups = False
me_target_demoman.update()
me_target_demoman.normals_split_custom_set([tuple(v) for v in zip(*[iter([-1.0, 0.0, -0.006202, -1.0, 0.0, -0.006202, -1.0, 0.0, -0.006202, -1.0, 0.0, -0.006202, -1.0, 0.0, -0.006202, -1.0, 0.0, -0.006202, 0.0, -1.0, 6.364e-09, 0.0, -1.0, 0.0, 3.335e-08, -1.0, -3.206e-08, 4.883e-08, -1.0, -2.627e-08, 0.0, -1.0, 4.538e-08, 1.665e-07, -1.0, 7.373e-08, 4.883e-08, -1.0, -2.627e-08, 1.665e-07, -1.0, 7.373e-08, 5.589e-08, -1.0, -5.787e-08, 6.298e-08, -1.0, -5.151e-08, 4.883e-08, -1.0, -2.627e-08, 5.589e-08, -1.0, -5.787e-08, 4.409e-08, -1.0, -5.414e-08, 6.298e-08, -1.0, -5.151e-08, 5.589e-08, -1.0, -5.787e-08, 4.409e-08, -1.0, -5.414e-08, 3.335e-08, -1.0, -3.206e-08, 6.298e-08, -1.0, -5.151e-08, 4.409e-08, -1.0, -5.414e-08, -3.392e-07, -1.0, 6.903e-08, 3.335e-08, -1.0, -3.206e-08, -3.392e-07, -1.0, 6.903e-08, 0.0, -1.0, 6.364e-09, 3.335e-08, -1.0, -3.206e-08, -3.392e-07, -1.0, 6.903e-08, 0.0, -1.0, 0.0, 0.0, -1.0, 6.364e-09, 1.665e-07, -1.0, 7.373e-08, -3.42e-07, -1.0, -1.566e-06, 5.589e-08, -1.0, -5.787e-08, 4.409e-08, -1.0, -5.414e-08, 5.801e-09, -1.0, -1.022e-07, -3.392e-07, -1.0, 6.903e-08, 4.409e-08, -1.0, -5.414e-08, 5.589e-08, -1.0, -5.787e-08, 6.804e-08, -1.0, -8.665e-08, 9.86e-08, -1.0, -2.894e-08, 4.409e-08, -1.0, -5.414e-08, 6.804e-08, -1.0, -8.665e-08, 1.3e-07, -1.0, -5.563e-07, 1.021e-06, -1.0, -1.356e-06, 6.804e-08, -1.0, -8.665e-08, -1.754e-08, -1.0, -2.024e-07, 1.3e-07, -1.0, -5.563e-07, 6.804e-08, -1.0, -8.665e-08, 5.589e-08, -1.0, -5.787e-08, -1.754e-08, -1.0, -2.024e-07, 6.804e-08, -1.0, -8.665e-08, 5.589e-08, -1.0, -5.787e-08, 5.307e-07, -1.0, 1.346e-07, -1.754e-08, -1.0, -2.024e-07, -1.754e-08, -1.0, -2.024e-07, 0.0, -1.0, 0.0, 1.3e-07, -1.0, -5.563e-07, 1.941e-07, -1.0, -7.091e-08, -2.759e-07, -1.0, -7.636e-07, -1.754e-08, -1.0, -2.024e-07, 5.307e-07, -1.0, 1.346e-07, 1.941e-07, -1.0, -7.091e-08, -1.754e-08, -1.0, -2.024e-07, 5.307e-07, -1.0, 1.346e-07, 0.0, -1.0, 3.415e-08, 1.941e-07, -1.0, -7.091e-08, 0.0, -1.0, -5.75e-09, 0.0, -1.0, -7.736e-08, 9.86e-08, -1.0, -2.894e-08, 6.804e-08, -1.0, -8.665e-08, 0.0, -1.0, 0.0, -1.619e-09, -1.0, 4.402e-07, 6.804e-08, -1.0, -8.665e-08, -1.619e-09, -1.0, 4.402e-07, 9.769e-08, -1.0, 8.386e-08, 9.86e-08, -1.0, -2.894e-08, 6.804e-08, -1.0, -8.665e-08, 9.769e-08, -1.0, 8.386e-08, 0.0, -1.0, -2.928e-09, 9.86e-08, -1.0, -2.894e-08, 9.769e-08, -1.0, 8.386e-08, 0.0, -1.0, -2.928e-09, 0.0, -1.0, -5.75e-09, 9.86e-08, -1.0, -2.894e-08, 0.0, -1.0, -2.928e-09, 0.0, -1.0, -3.174e-08, 0.0, -1.0, -5.75e-09, -1.619e-09, -1.0, 4.402e-07, -2.917e-07, -1.0, 9.173e-07, 9.769e-08, -1.0, 8.386e-08, 0.0, -1.0, -2.928e-09, 9.769e-08, -1.0, 8.386e-08, 0.0, -1.0, -2.973e-08, 0.0, 0.0, -1.0, 0.0, 0.0, -1.0, 0.0, 0.0, -1.0, 0.0, 0.0, -1.0, 0.0, 0.0, -1.0, 0.0, 0.0, -1.0, 0.0, 1.0, -3.98e-08, 0.0, 1.0, 0.0, 0.0, 1.0, 6.916e-09, -1.939e-08, 1.0, 3.58e-08, 0.0, 1.0, -3.98e-08, 0.0, 1.0, 6.916e-09, -1.939e-08, 1.0, 3.58e-08, 0.0, 1.0, 0.0, 0.0, 1.0, -3.98e-08, 0.0, 1.0, 6.916e-09, 0.0, 1.0, 0.0, 0.0, 1.0, -2.467e-09, 0.0, 1.0, 6.916e-09, 0.0, 1.0, -2.467e-09, 1.372e-07, 1.0, 4.016e-07, -1.939e-08, 1.0, 3.58e-08, 0.0, 1.0, 6.916e-09, 1.372e-07, 1.0, 4.016e-07, -1.939e-08, 1.0, 3.58e-08, 1.372e-07, 1.0, 4.016e-07, -1.429e-08, 1.0, 1.769e-07, -1.939e-08, 1.0, 3.58e-08, -1.429e-08, 1.0, 1.769e-07, -3.563e-08, 1.0, 5.54e-08, -5.985e-08, 1.0, 3.894e-08, -1.939e-08, 1.0, 3.58e-08, -3.563e-08, 1.0, 5.54e-08, -5.985e-08, 1.0, 3.894e-08, -3.563e-08, 1.0, 5.54e-08, 0.0, 1.0, 0.0, 0.0, 1.0, 0.0, -5.985e-08, 1.0, 3.894e-08, 0.0, 1.0, 0.0, 0.0, 1.0, 0.0, 0.0, 1.0, 0.0, -5.985e-08, 1.0, 3.894e-08, 0.0, 1.0, 0.0, 0.0, 1.0, 0.0, 0.0, 1.0, 0.0, 0.0, 1.0, -2.467e-09, 0.0, 1.0, 0.0, 1.372e-07, 1.0, 4.016e-07, -4.828e-08, 1.0, -3.573e-08, 0.0, 1.0, 1.459e-07, -1.939e-08, 1.0, 3.58e-08, -5.985e-08, 1.0, 3.894e-08, -4.828e-08, 1.0, -3.573e-08, -1.939e-08, 1.0, 3.58e-08, -5.985e-08, 1.0, 3.894e-08, -4.604e-07, 1.0, 2.45e-07, -4.828e-08, 1.0, -3.573e-08, -5.985e-08, 1.0, 3.894e-08, -8.506e-07, 1.0, 4.756e-07, -4.604e-07, 1.0, 2.45e-07, -4.604e-07, 1.0, 2.45e-07, 2.917e-07, 1.0, -1.04e-06, -4.828e-08, 1.0, -3.573e-08, 2.278e-07, 1.0, -1.78e-08, -5.977e-09, 1.0, 9.487e-08, -3.563e-08, 1.0, 5.54e-08, -1.429e-08, 1.0, 1.769e-07, -1.892e-08, 1.0, -6.366e-10, -3.563e-08, 1.0, 5.54e-08, -1.892e-08, 1.0, -6.366e-10, 2.278e-07, 1.0, -1.78e-08, -3.563e-08, 1.0, 5.54e-08, -1.892e-08, 1.0, -6.366e-10, 0.0, 1.0, -9.789e-09, 2.278e-07, 1.0, -1.78e-08, 0.0, 1.0, -9.789e-09, 0.0, 1.0, 0.0, 2.278e-07, 1.0, -1.78e-08, 0.0, 1.0, -9.789e-09, 0.0, 1.0, 0.0, 0.0, 1.0, 0.0, 0.0, 1.0, 0.0, 0.0, 1.0, 0.0, 2.278e-07, 1.0, -1.78e-08, -1.892e-08, 1.0, -6.366e-10, 0.0, 1.0, 4.796e-10, 0.0, 1.0, -9.789e-09, -1.892e-08, 1.0, -6.366e-10, 0.0, 1.0, 8.317e-09, 0.0, 1.0, 4.796e-10, -1.429e-08, 1.0, 1.769e-07, -6.24e-08, 1.0, 3.418e-08, -1.892e-08, 1.0, -6.366e-10, 1.429e-07, 1.0, 4.583e-08, -9.325e-08, 1.0, 8.603e-08, -6.24e-08, 1.0, 3.418e-08, -5.012e-08, 1.0, 2.543e-08, 1.429e-07, 1.0, 4.583e-08, -6.24e-08, 1.0, 3.418e-08, -1.429e-08, 1.0, 1.769e-07, -5.012e-08, 1.0, 2.543e-08, -6.24e-08, 1.0, 3.418e-08, -1.429e-08, 1.0, 1.769e-07, -1.665e-07, 1.0, -8.896e-08, -5.012e-08, 1.0, 2.543e-08, -1.429e-08, 1.0, 1.769e-07, 3.42e-07, 1.0, 1.566e-06, -1.665e-07, 1.0, -8.896e-08, -5.012e-08, 1.0, 2.543e-08, 0.0, 1.0, 0.0, 1.429e-07, 1.0, 4.583e-08, -1.665e-07, 1.0, -8.896e-08, 0.0, 1.0, 0.0, -5.012e-08, 1.0, 2.543e-08, 0.0, 1.0, 0.0, 0.0, 1.0, 0.0, -1.892e-08, 1.0, -6.366e-10, -4.402e-08, 1.0, -3.741e-08, 0.0, 1.0, 0.0, -1.892e-08, 1.0, -6.366e-10, -6.24e-08, 1.0, 3.418e-08, -4.402e-08, 1.0, -3.741e-08, -1.892e-08, 1.0, -6.366e-10, -6.24e-08, 1.0, 3.418e-08, -9.082e-08, 1.0, 4.435e-08, -4.402e-08, 1.0, -3.741e-08, -6.24e-08, 1.0, 3.418e-08, -7.379e-08, 1.0, 2.206e-08, -9.082e-08, 1.0, 4.435e-08, -7.379e-08, 1.0, 2.206e-08, -1.151e-07, 1.0, 1.608e-07, -9.082e-08, 1.0, 4.435e-08, -1.151e-07, 1.0, 1.608e-07, -7.843e-08, 1.0, 2.958e-08, -9.082e-08, 1.0, 4.435e-08, -7.843e-08, 1.0, 2.958e-08, -1.16e-07, 1.0, 2.132e-07, -9.082e-08, 1.0, 4.435e-08, -7.843e-08, 1.0, 2.958e-08, -9.733e-08, 1.0, 1.699e-07, -1.16e-07, 1.0, 2.132e-07, -7.843e-08, 1.0, 2.958e-08, -6.231e-08, 1.0, -1.232e-08, -9.733e-08, 1.0, 1.699e-07, -7.843e-08, 1.0, 2.958e-08, -6.357e-08, 1.0, -2.352e-09, -6.231e-08, 1.0, -1.232e-08, -7.843e-08, 1.0, 2.958e-08, -6.089e-08, 1.0, -4.193e-10, -6.357e-08, 1.0, -2.352e-09, -6.089e-08, 1.0, -4.193e-10, -6.271e-08, 1.0, 1.455e-08, -6.357e-08, 1.0, -2.352e-09, -6.271e-08, 1.0, 1.455e-08, -7.065e-08, 1.0, 1.045e-07, -6.357e-08, 1.0, -2.352e-09, -6.271e-08, 1.0, 1.455e-08, -5.368e-08, 1.0, 7.156e-08, -7.065e-08, 1.0, 1.045e-07, -6.271e-08, 1.0, 1.455e-08, -6.038e-08, 1.0, 1.267e-08, -5.368e-08, 1.0, 7.156e-08, -6.038e-08, 1.0, 1.267e-08, -6.268e-08, 1.0, -3.662e-08, -5.368e-08, 1.0, 7.156e-08, -6.268e-08, 1.0, -3.662e-08, -1.655e-07, 1.0, 2.316e-08, -5.368e-08, 1.0, 7.156e-08, -1.655e-07, 1.0, 2.316e-08, -4.943e-08, 1.0, 6.963e-08, -5.368e-08, 1.0, 7.156e-08, -1.655e-07, 1.0, 2.316e-08, -1.204e-07, 1.0, 8.553e-08, -4.943e-08, 1.0, 6.963e-08, -1.655e-07, 1.0, 2.316e-08, -1.841e-06, 1.0, -1.32e-07, -1.204e-07, 1.0, 8.553e-08, -0.9813, 0.0, -0.1926, -0.9813, 0.0, -0.1926, -0.9813, 0.0, -0.1926, -0.9813, 0.0, -0.1926, -0.9813, 0.0, -0.1926, -0.9813, 0.0, -0.1926, -0.06142, 0.0, 0.9981, -0.06142, 0.0, 0.9981, -0.06142, 0.0, 0.9981, -0.06142, 0.0, 0.9981, -0.06142, 0.0, 0.9981, -0.06142, 0.0, 0.9981, -0.9996, 0.0, -0.02734, -0.9981, 0.0, 0.06238, -0.9981, 0.0, 0.06238, -0.9981, 0.0, 0.06238, -0.9996, 0.0, -0.02734, -0.9996, 0.0, -0.02734, -0.9704, 0.0, -0.2416, -0.9996, 0.0, -0.02734, -0.9996, 0.0, -0.02734, -0.9996, 0.0, -0.02734, -0.9704, 0.0, -0.2416, -0.9704, 0.0, -0.2416, -0.9897, 0.0, -0.1434, -0.9704, 0.0, -0.2416, -0.9704, 0.0, -0.2416, -0.9704, 0.0, -0.2416, -0.9897, 0.0, -0.1434, -0.9897, 0.0, -0.1434, -0.9965, 0.0, 0.08305, -0.9897, 0.0, -0.1434, -0.9897, 0.0, -0.1434, -0.9897, 0.0, -0.1434, -0.9965, 0.0, 0.08305, -0.9965, 0.0, 0.08305, -0.5199, 0.0, 0.8542, -0.5199, 0.0, 0.8542, -0.5199, 0.0, 0.8542, -0.5199, 0.0, 0.8542, -0.5199, 0.0, 0.8542, -0.5199, 0.0, 0.8542, 0.9153, 0.0, -0.4027, 0.7311, 0.0, -0.6823, 0.7311, 0.0, -0.6823, 0.7311, 0.0, -0.6823, 0.9153, 0.0, -0.4027, 0.9153, 0.0, -0.4027, 0.9977, 0.0, 0.06799, 0.9153, 0.0, -0.4027, 0.9153, 0.0, -0.4027, 0.9153, 0.0, -0.4027, 0.9977, 0.0, 0.06799, 0.9977, 0.0, 0.06799, 0.9615, 0.0, 0.275, 0.9977, 0.0, 0.06799, 0.9977, 0.0, 0.06799, 0.9977, 0.0, 0.06799, 0.9615, 0.0, 0.275, 0.9615, 0.0, 0.275, 0.9071, 0.0, 0.421, 0.9615, 0.0, 0.275, 0.9615, 0.0, 0.275, 0.9615, 0.0, 0.275, 0.9071, 0.0, 0.421, 0.9071, 0.0, 0.421, 0.7754, 0.0, 0.6315, 0.9071, 0.0, 0.421, 0.9071, 0.0, 0.421, 0.9071, 0.0, 0.421, 0.7754, 0.0, 0.6315, 0.7754, 0.0, 0.6315, 0.5341, 0.0, 0.8454, 0.7754, 0.0, 0.6315, 0.7754, 0.0, 0.6315, 0.7754, 0.0, 0.6315, 0.5341, 0.0, 0.8454, 0.5341, 0.0, 0.8454, 0.2977, 0.0, 0.9547, 0.5341, 0.0, 0.8454, 0.5341, 0.0, 0.8454, 0.5341, 0.0, 0.8454, 0.2977, 0.0, 0.9547, 0.2977, 0.0, 0.9547, 0.206, 0.0, 0.9785, 0.2977, 0.0, 0.9547, 0.2977, 0.0, 0.9547, 0.2977, 0.0, 0.9547, 0.206, 0.0, 0.9785, 0.206, 0.0, 0.9785, 0.9987, 0.0, 0.05078, 0.9987, 0.0, 0.05078, 0.9987, 0.0, 0.05078, 0.9987, 0.0, 0.05078, 0.9987, 0.0, 0.05078, 0.9987, 0.0, 0.05078, 0.7071, 0.0, -0.7071, 0.7071, 0.0, -0.7071, 0.7071, 0.0, -0.7071, 0.7071, 0.0, -0.7071, 0.7071, 0.0, -0.7071, 0.7071, 0.0, -0.7071, 0.9566, 0.0, 0.2914, 0.9027, 0.0, 0.4303, 0.9027, 0.0, 0.4303, 0.9027, 0.0, 0.4303, 0.9566, 0.0, 0.2914, 0.9566, 0.0, 0.2914, 0.9893, 0.0, 0.146, 0.9566, 0.0, 0.2914, 0.9566, 0.0, 0.2914, 0.9566, 0.0, 0.2914, 0.9893, 0.0, 0.146, 0.9893, 0.0, 0.146, -0.8318, 0.0, 0.5551, -1.0, 0.0, 0.009132, -1.0, 0.0, 0.009132, -1.0, 0.0, 0.009132, -0.8318, 0.0, 0.5551, -0.8318, 0.0, 0.5551, -0.3922, 0.0, 0.9199, -0.8318, 0.0, 0.5551, -0.8318, 0.0, 0.5551, -0.8318, 0.0, 0.5551, -0.3922, 0.0, 0.9199, -0.3922, 0.0, 0.9199, 8.24e-08, -1.0, -9.972e-08, -1.801e-07, -1.0, -1.056e-06, 6.993e-08, -1.0, -3.835e-07, 8.24e-08, -1.0, -9.972e-08, 6.993e-08, -1.0, -3.835e-07, 6.298e-08, -1.0, -5.151e-08, 3.335e-08, -1.0, -3.206e-08, 8.24e-08, -1.0, -9.972e-08, 6.298e-08, -1.0, -5.151e-08, 3.335e-08, -1.0, -3.206e-08, 0.0, -1.0, -3.891e-09, 8.24e-08, -1.0, -9.972e-08, 3.335e-08, -1.0, -3.206e-08, 0.0, -1.0, 1.416e-08, 0.0, -1.0, -3.891e-09, 0.0, -1.0, -3.891e-09, 0.0, -1.0, 5.559e-08, 8.24e-08, -1.0, -9.972e-08, -1.429e-07, -1.0, -4.236e-08, 0.0, -1.0, 0.0, 4.883e-08, -1.0, -2.627e-08, 4.956e-08, -1.0, -4.334e-08, -1.429e-07, -1.0, -4.236e-08, 4.883e-08, -1.0, -2.627e-08, 6.298e-08, -1.0, -5.151e-08, 4.956e-08, -1.0, -4.334e-08, 4.883e-08, -1.0, -2.627e-08, 6.298e-08, -1.0, -5.151e-08, 4.028e-08, -1.0, -2.614e-08, 4.956e-08, -1.0, -4.334e-08, 6.298e-08, -1.0, -5.151e-08, 5.632e-08, -1.0, 6.528e-09, 4.028e-08, -1.0, -2.614e-08, 5.632e-08, -1.0, 6.528e-09, 6.249e-08, -1.0, -1.977e-08, 4.028e-08, -1.0, -2.614e-08, 5.632e-08, -1.0, 6.528e-09, 6.464e-08, -1.0, 2.973e-09, 6.249e-08, -1.0, -1.977e-08, 6.464e-08, -1.0, 2.973e-09, 6.335e-08, -1.0, -1.3e-08, 6.249e-08, -1.0, -1.977e-08, 6.335e-08, -1.0, -1.3e-08, 6.231e-08, -1.0, 1.477e-08, 6.249e-08, -1.0, -1.977e-08, 6.231e-08, -1.0, 1.477e-08, 6.357e-08, -1.0, 1.313e-08, 6.249e-08, -1.0, -1.977e-08, 6.357e-08, -1.0, 1.313e-08, 6.089e-08, -1.0, -3.41e-09, 6.249e-08, -1.0, -1.977e-08, 6.357e-08, -1.0, 1.313e-08, 6.509e-08, -1.0, -2.256e-08, 6.089e-08, -1.0, -3.41e-09, 6.357e-08, -1.0, 1.313e-08, 6.785e-08, -1.0, -9.091e-08, 6.509e-08, -1.0, -2.256e-08, 6.785e-08, -1.0, -9.091e-08, 4.416e-08, -1.0, -2.071e-07, 6.509e-08, -1.0, -2.256e-08, 6.785e-08, -1.0, -9.091e-08, 4.555e-08, -1.0, -1.386e-07, 4.416e-08, -1.0, -2.071e-07, 6.785e-08, -1.0, -9.091e-08, 7.932e-08, -1.0, -9.165e-08, 4.555e-08, -1.0, -1.386e-07, 7.932e-08, -1.0, -9.165e-08, 7.705e-08, -1.0, -5.613e-08, 4.555e-08, -1.0, -1.386e-07, 7.705e-08, -1.0, -5.613e-08, 5.392e-08, -1.0, 1.332e-08, 4.555e-08, -1.0, -1.386e-07, 7.705e-08, -1.0, -5.613e-08, 5.748e-08, -1.0, -4.776e-09, 5.392e-08, -1.0, 1.332e-08, 5.392e-08, -1.0, 1.332e-08, 0.0, -1.0, -7.297e-08, 4.555e-08, -1.0, -1.386e-07, 4.028e-08, -1.0, -2.614e-08, 0.0, -1.0, 0.0, 4.956e-08, -1.0, -4.334e-08, -0.9654, 0.0, -0.2607, -0.9576, 0.0, -0.2881, -0.9576, 0.0, -0.2881, -0.9576, 0.0, -0.2881, -0.9654, 0.0, -0.2607, -0.9654, 0.0, -0.2607, -0.9842, 0.0, -0.1771, -0.9654, 0.0, -0.2607, -0.9654, 0.0, -0.2607, -0.9654, 0.0, -0.2607, -0.9842, 0.0, -0.1771, -0.9842, 0.0, -0.1771, -0.9998, 0.0, 0.02229, -0.9842, 0.0, -0.1771, -0.9842, 0.0, -0.1771, -0.9842, 0.0, -0.1771, -0.9998, 0.0, 0.02228, -0.9998, 0.0, 0.02229, -0.9879, 0.0, 0.1549, -0.9998, 0.0, 0.02229, -0.9998, 0.0, 0.02228, -0.9998, 0.0, 0.02228, -0.9879, 0.0, 0.1549, -0.9879, 0.0, 0.1549, -0.9894, 0.0, 0.145, -0.9879, 0.0, 0.1549, -0.9879, 0.0, 0.1549, -0.9879, 0.0, 0.1549, -0.9894, 0.0, 0.145, -0.9894, 0.0, 0.145, 0.08981, 0.0, 0.996, 0.1789, 0.0, 0.9839, 0.1789, 0.0, 0.9839, 0.1789, 0.0, 0.9839, 0.08981, 0.0, 0.996, 0.08981, 0.0, 0.996, -0.1452, 0.0, 0.9894, 0.08981, 0.0, 0.996, 0.08981, 0.0, 0.996, 0.08981, 0.0, 0.996, -0.1452, 0.0, 0.9894, -0.1452, 0.0, 0.9894, -0.5128, 0.0, 0.8585, -0.1452, 0.0, 0.9894, -0.1452, 0.0, 0.9894, -0.1452, 0.0, 0.9894, -0.5128, 0.0, 0.8585, -0.5128, 0.0, 0.8585, -0.7984, 0.0, 0.6022, -0.5128, 0.0, 0.8585, -0.5128, 0.0, 0.8585, -0.5128, 0.0, 0.8585, -0.7983, 0.0, 0.6022, -0.7984, 0.0, 0.6022, -0.9349, 0.0, 0.355, -0.7984, 0.0, 0.6022, -0.7983, 0.0, 0.6022, -0.7983, 0.0, 0.6022, -0.9349, 0.0, 0.355, -0.9349, 0.0, 0.355, -0.9762, 0.0, 0.2169, -0.9349, 0.0, 0.355, -0.9349, 0.0, 0.355, -0.9349, 0.0, 0.355, -0.9762, 0.0, 0.2169, -0.9762, 0.0, 0.2169, 0.984, 0.0, 0.1784, 0.998, 0.0, 0.06318, 0.998, 0.0, 0.06318, 0.998, 0.0, 0.06318, 0.984, 0.0, 0.1784, 0.984, 0.0, 0.1784, 0.9245, 0.0, 0.3813, 0.984, 0.0, 0.1784, 0.984, 0.0, 0.1784, 0.984, 0.0, 0.1784, 0.9245, 0.0, 0.3813, 0.9245, 0.0, 0.3813, 0.9601, 0.0, 0.2796, 0.9245, 0.0, 0.3813, 0.9245, 0.0, 0.3813, 0.9245, 0.0, 0.3813, 0.9601, 0.0, 0.2796, 0.9601, 0.0, 0.2796, 0.9992, 0.0, 0.0399, 0.9601, 0.0, 0.2796, 0.9601, 0.0, 0.2796, 0.9601, 0.0, 0.2796, 0.9992, 0.0, 0.03991, 0.9992, 0.0, 0.0399, 0.9732, 0.0, -0.2298, 0.9992, 0.0, 0.0399, 0.9992, 0.0, 0.03991, 0.9992, 0.0, 0.03991, 0.9732, 0.0, -0.2298, 0.9732, 0.0, -0.2298, 0.8944, 0.0, -0.4472, 0.9732, 0.0, -0.2298, 0.9732, 0.0, -0.2298, 0.9732, 0.0, -0.2298, 0.8944, 0.0, -0.4472, 0.8944, 0.0, -0.4472, 0.9892, 0.0, 0.1466, 0.9383, 0.0, 0.3457, 0.9383, 0.0, 0.3457, 0.9383, 0.0, 0.3457, 0.9892, 0.0, 0.1466, 0.9892, 0.0, 0.1466, 0.9989, 0.0, 0.04693, 0.9892, 0.0, 0.1466, 0.9892, 0.0, 0.1466, 0.9892, 0.0, 0.1466, 0.9989, 0.0, 0.04693, 0.9989, 0.0, 0.04693, 0.9218, 0.0, 0.3877, 0.9989, 0.0, 0.04693, 0.9989, 0.0, 0.04693, 0.9989, 0.0, 0.04693, 0.9218, 0.0, 0.3876, 0.9218, 0.0, 0.3877, 0.603, 0.0, 0.7978, 0.9218, 0.0, 0.3877, 0.9218, 0.0, 0.3876, 0.9218, 0.0, 0.3876, 0.603, 0.0, 0.7977, 0.603, 0.0, 0.7978, 0.1681, 0.0, 0.9858, 0.603, 0.0, 0.7978, 0.603, 0.0, 0.7977, 0.603, 0.0, 0.7977, 0.1681, 0.0, 0.9858, 0.1681, 0.0, 0.9858, -0.182, 0.0, 0.9833, 0.1681, 0.0, 0.9858, 0.1681, 0.0, 0.9858, 0.1681, 0.0, 0.9858, -0.182, 0.0, 0.9833, -0.182, 0.0, 0.9833, -0.4707, 0.0, 0.8823, -0.182, 0.0, 0.9833, -0.182, 0.0, 0.9833, -0.182, 0.0, 0.9833, -0.4707, 0.0, 0.8823, -0.4707, 0.0, 0.8823, -0.7265, 0.0, 0.6872, -0.4707, 0.0, 0.8823, -0.4707, 0.0, 0.8823, -0.4707, 0.0, 0.8823, -0.7265, 0.0, 0.6872, -0.7265, 0.0, 0.6872, -0.8321, 0.0, 0.5547, -0.7265, 0.0, 0.6872, -0.7265, 0.0, 0.6872, -0.7265, 0.0, 0.6872, -0.8321, 0.0, 0.5547, -0.8321, 0.0, 0.5547, -0.6564, 0.0, 0.7544, -0.9356, 0.0, 0.3531, -0.9356, 0.0, 0.3531, -0.9356, 0.0, 0.3531, -0.6564, 0.0, 0.7544, -0.6564, 0.0, 0.7544, -0.4472, 0.0, 0.8944, -0.6564, 0.0, 0.7544, -0.6564, 0.0, 0.7544, -0.6564, 0.0, 0.7544, -0.4472, 0.0, 0.8944, -0.4472, 0.0, 0.8944, 0.04621, 0.0, -0.9989, 0.2659, 0.0, -0.964, 0.2659, 0.0, -0.964, 0.2659, 0.0, -0.964, 0.04622, 0.0, -0.9989, 0.04621, 0.0, -0.9989, -0.3836, 0.0, -0.9235, 0.04621, 0.0, -0.9989, 0.04622, 0.0, -0.9989, 0.04622, 0.0, -0.9989, -0.3836, 0.0, -0.9235, -0.3836, 0.0, -0.9235, -0.6789, 0.0, -0.7342, -0.3836, 0.0, -0.9235, -0.3836, 0.0, -0.9235, -0.3836, 0.0, -0.9235, -0.6789, 0.0, -0.7342, -0.6789, 0.0, -0.7342, -0.8866, 0.0, -0.4626, -0.6789, 0.0, -0.7342, -0.6789, 0.0, -0.7342, -0.6789, 0.0, -0.7342, -0.8865, 0.0, -0.4626, -0.8866, 0.0, -0.4626, -0.9933, 0.0, -0.1154, -0.8866, 0.0, -0.4626, -0.8865, 0.0, -0.4626, -0.8865, 0.0, -0.4626, -0.9933, 0.0, -0.1154, -0.9933, 0.0, -0.1154, -0.981, 0.0, 0.194, -0.9933, 0.0, -0.1154, -0.9933, 0.0, -0.1154, -0.9933, 0.0, -0.1154, -0.981, 0.0, 0.194, -0.981, 0.0, 0.194, -0.9976, 0.0, 0.06981, -0.981, 0.0, 0.194, -0.981, 0.0, 0.194, -0.981, 0.0, 0.194, -0.9976, 0.0, 0.06982, -0.9976, 0.0, 0.06981, -0.999, 0.0, -0.04478, -0.9976, 0.0, 0.06981, -0.9976, 0.0, 0.06982, -0.9976, 0.0, 0.06982, -0.999, 0.0, -0.04478, -0.999, 0.0, -0.04478, -0.9356, 0.0, 0.3531, -0.999, 0.0, -0.04478, -0.999, 0.0, -0.04478, -0.999, 0.0, -0.04478, -0.9356, 0.0, 0.3531, -0.9356, 0.0, 0.3531, 4.956e-08, -1.0, -4.334e-08, 9.325e-08, -1.0, -8.994e-08, -1.429e-07, -1.0, -4.236e-08, -4.402e-08, 1.0, -3.741e-08, 0.0, 1.0, 0.0, 0.0, 1.0, 0.0])] * 3)])
me_target_demoman_physics = bpy.data.meshes.new('target_demoman_physics')
me_target_demoman_physics.from_pydata([(5.247, -0.6168, 84.88), (-8.32, 0.6168, 84.88), (-8.32, -0.6168, 84.88), (5.247, 0.6168, 84.88), (21.36, 0.6168, 0.0), (-13.99, 0.6168, 0.0), (21.67, 0.6168, 22.89), (-21.79, 0.6168, 39.32), (-21.36, 0.6168, 64.19), (18.39, -0.6168, 68.87), (18.39, 0.6168, 68.87), (21.36, -0.6168, 0.0), (21.67, -0.6168, 22.89), (-13.99, -0.6168, 0.0), (-21.36, -0.6168, 64.19), (-21.79, -0.6168, 39.32)], [], [(0, 1, 2), (0, 3, 1), (4, 5, 6), (6, 5, 7), (6, 7, 8), (6, 8, 3), (3, 8, 1), (2, 1, 8), (3, 9, 10), (3, 0, 9), (2, 9, 0), (11, 4, 12), (4, 6, 12), (4, 11, 5), (5, 11, 13), (14, 9, 2), (14, 15, 9), (15, 12, 9), (15, 13, 12), (13, 11, 12), (12, 6, 9), (2, 8, 14), (9, 6, 10), (3, 10, 6), (8, 7, 14), (13, 15, 7), (13, 7, 5), (7, 15, 14)])
me_target_demoman_physics.polygons.foreach_set('use_smooth', [True] * 28)
_uv = me_target_demoman_physics.uv_layers.new(name='UVMap')
_uv.uv.foreach_set('vector', [0.0, 0.0, 0.0, 0.0, 0.0, 0.0, 0.0, 0.0, 0.0, 0.0, 0.0, 0.0, 0.0, 0.0, 0.0, 0.0, 0.0, 0.0, 0.0, 0.0, 0.0, 0.0, 0.0, 0.0, 0.0, 0.0, 0.0, 0.0, 0.0, 0.0, 0.0, 0.0, 0.0, 0.0, 0.0, 0.0, 0.0, 0.0, 0.0, 0.0, 0.0, 0.0, 0.0, 0.0, 0.0, 0.0, 0.0, 0.0, 0.0, 0.0, 0.0, 0.0, 0.0, 0.0, 0.0, 0.0, 0.0, 0.0, 0.0, 0.0, 0.0, 0.0, 0.0, 0.0, 0.0, 0.0, 0.0, 0.0, 0.0, 0.0, 0.0, 0.0, 0.0, 0.0, 0.0, 0.0, 0.0, 0.0, 0.0, 0.0, 0.0, 0.0, 0.0, 0.0, 0.0, 0.0, 0.0, 0.0, 0.0, 0.0, 0.0, 0.0, 0.0, 0.0, 0.0, 0.0, 0.0, 0.0, 0.0, 0.0, 0.0, 0.0, 0.0, 0.0, 0.0, 0.0, 0.0, 0.0, 0.0, 0.0, 0.0, 0.0, 0.0, 0.0, 0.0, 0.0, 0.0, 0.0, 0.0, 0.0, 0.0, 0.0, 0.0, 0.0, 0.0, 0.0, 0.0, 0.0, 0.0, 0.0, 0.0, 0.0, 0.0, 0.0, 0.0, 0.0, 0.0, 0.0, 0.0, 0.0, 0.0, 0.0, 0.0, 0.0, 0.0, 0.0, 0.0, 0.0, 0.0, 0.0, 0.0, 0.0, 0.0, 0.0, 0.0, 0.0, 0.0, 0.0, 0.0, 0.0, 0.0, 0.0, 0.0, 0.0, 0.0, 0.0, 0.0, 0.0])
me_target_demoman_physics.materials.append(mat_phy)
me_target_demoman_physics.use_remesh_fix_poles = True
me_target_demoman_physics.use_remesh_preserve_attributes = False
me_target_demoman_physics.use_mirror_vertex_groups = False
me_target_demoman_physics.update()
me_target_demoman_physics.normals_split_custom_set([tuple(v) for v in zip(*[iter([0.971, -0.2222, 0.08831, -0.9808, -0.1733, -0.08919, 0.9974, -0.04981, -0.05197, 0.971, -0.2222, 0.08831, -0.9997, -0.01746, 0.01406, -0.9808, -0.1733, -0.08919, -0.9961, 0.05468, 0.06954, -0.999, 0.04054, -0.02022, -0.9997, -0.001193, 0.02352, -0.9997, -0.001193, 0.02352, -0.999, 0.04054, -0.02022, -0.9982, 0.006804, -0.05929, -0.9997, -0.001193, 0.02352, -0.9982, 0.006804, -0.05929, -0.9997, -0.009761, -0.02433, -0.9997, -0.001193, 0.02352, -0.9997, -0.009761, -0.02433, -0.9997, -0.01746, 0.01406, -0.9997, -0.01746, 0.01406, -0.9997, -0.009761, -0.02433, -0.9808, -0.1733, -0.08919, 0.9974, -0.04981, -0.05197, -0.9808, -0.1733, -0.08919, -0.9997, -0.009761, -0.02433, -0.9997, -0.01746, 0.01406, 0.9992, -0.01036, 0.0391, -0.9899, -0.03628, 0.1371, -0.9997, -0.01746, 0.01406, 0.971, -0.2222, 0.08831, 0.9992, -0.01036, 0.0391, 0.9974, -0.04981, -0.05197, 0.9992, -0.01036, 0.0391, 0.971, -0.2222, 0.08831, 0.9936, 0.1076, 0.03469, -0.9961, 0.05468, 0.06954, 0.9997, -0.0007491, 0.02616, -0.9961, 0.05468, 0.06954, -0.9997, -0.001193, 0.02352, 0.9997, -0.0007491, 0.02616, -0.9961, 0.05468, 0.06954, 0.9936, 0.1076, 0.03469, -0.999, 0.04054, -0.02022, -0.999, 0.04054, -0.02022, 0.9936, 0.1076, 0.03469, 0.9988, 0.02628, -0.04057, 0.9987, -0.009847, -0.04968, 0.9992, -0.01036, 0.0391, 0.9974, -0.04981, -0.05197, 0.9987, -0.009847, -0.04968, 0.9998, 0.001925, -0.01755, 0.9992, -0.01036, 0.0391, 0.9998, 0.001925, -0.01755, 0.9997, -0.0007491, 0.02616, 0.9992, -0.01036, 0.0391, 0.9998, 0.001925, -0.01755, 0.9988, 0.02628, -0.04057, 0.9997, -0.0007491, 0.02616, 0.9988, 0.02628, -0.04057, 0.9936, 0.1076, 0.03469, 0.9997, -0.0007491, 0.02616, 0.9997, -0.0007491, 0.02616, -0.9997, -0.001193, 0.02352, 0.9992, -0.01036, 0.0391, 0.9974, -0.04981, -0.05197, -0.9997, -0.009761, -0.02433, 0.9987, -0.009847, -0.04968, 0.9992, -0.01036, 0.0391, -0.9997, -0.001193, 0.02352, -0.9899, -0.03628, 0.1371, -0.9997, -0.01746, 0.01406, -0.9899, -0.03628, 0.1371, -0.9997, -0.001193, 0.02352, -0.9997, -0.009761, -0.02433, -0.9982, 0.006804, -0.05929, 0.9987, -0.009847, -0.04968, 0.9988, 0.02628, -0.04057, 0.9998, 0.001925, -0.01755, -0.9982, 0.006804, -0.05929, 0.9988, 0.02628, -0.04057, -0.9982, 0.006804, -0.05929, -0.999, 0.04054, -0.02022, -0.9982, 0.006804, -0.05929, 0.9998, 0.001925, -0.01755, 0.9987, -0.009847, -0.04968])] * 3)])
arm_target_demoman_qc_skeleton = bpy.data.armatures.new('target_demoman.qc_skeleton')  # bones are not reproduced

# ---- objects
ob_target_demoman_qc_skeleton = bpy.data.objects.new('target_demoman.qc_skeleton', arm_target_demoman_qc_skeleton)
ob_target_demoman = bpy.data.objects.new('target_demoman', me_target_demoman)
ob_target_demoman_physics = bpy.data.objects.new('target_demoman_physics', me_target_demoman_physics)

# ---- transforms, parenting, visibility, modifiers, constraints
ob_target_demoman_qc_skeleton.location = (0.0, 0.0, 0.0)
ob_target_demoman_qc_skeleton.show_in_front = True
ob_target_demoman_qc_skeleton.lineart.crease_threshold = 0.0
ob_target_demoman.parent = ob_target_demoman_qc_skeleton
ob_target_demoman.location = (0.0, 0.0, 0.0)
ob_target_demoman.lineart.crease_threshold = 0.0
_vg = ob_target_demoman.vertex_groups.new(name='static_prop')
_vg.add([0, 1, 2, 3, 4, 5, 6, 7, 8, 9, 10, 11, 12, 13, 14, 15, 16, 17, 18, 19, 20, 21, 22, 23, 24, 25, 26, 27, 28, 29, 30, 31, 32, 33, 34, 35, 36, 37, 38, 39, 40, 41, 42, 43, 44, 45, 46, 47, 48, 49, 50, 51, 52, 53, 54, 55, 56, 57, 58, 59, 60, 61, 62, 63, 64, 65, 66, 67, 68, 69, 70, 71, 72, 73, 74, 75, 76, 77, 78, 79, 80, 81, 82, 83, 84, 85, 86, 87, 88, 89, 90, 91, 92, 93, 94, 95, 96, 97, 98, 99, 100, 101, 102, 103, 104, 105, 106, 107, 108, 109, 110, 111, 112, 113, 114, 115, 116, 117, 118, 119], 1.0, 'REPLACE')
_m = ob_target_demoman.modifiers.new('Armature', 'ARMATURE')
_m.object = ob_target_demoman_qc_skeleton
ob_target_demoman_physics.parent = ob_target_demoman_qc_skeleton
ob_target_demoman_physics.location = (0.0, 0.0, 0.0)
ob_target_demoman_physics.display_type = 'SOLID'
ob_target_demoman_physics.show_wire = True
ob_target_demoman_physics.lineart.crease_threshold = 0.0
_vg = ob_target_demoman_physics.vertex_groups.new(name='static_prop')
_vg.add([0, 1, 2, 3, 4, 5, 6, 7, 8, 9, 10, 11, 12, 13, 14, 15], 1.0, 'REPLACE')
_m = ob_target_demoman_physics.modifiers.new('Armature', 'ARMATURE')
_m.object = ob_target_demoman_qc_skeleton

# ---- collection membership
scene.collection.objects.link(ob_target_demoman_qc_skeleton)
scene.collection.objects.link(ob_target_demoman)
scene.collection.objects.link(ob_target_demoman_physics)
col_target_demoman.objects.link(ob_target_demoman_qc_skeleton)
col_target_demoman.objects.link(ob_target_demoman)
col_target_demoman.objects.link(ob_target_demoman_physics)

# ---- scene / render settings (as saved in the file)
scene.frame_start = 1; scene.frame_end = 250; scene.frame_set(0)
scene.render.engine = 'BLENDER_EEVEE_NEXT'
scene.cycles.use_denoising = False
scene.cycles.samples = 128
scene.cycles.sampling_pattern = 'TABULATED_SOBOL'
scene.cycles.use_adaptive_sampling = False
scene.cycles.use_light_tree = False
scene.view_settings.view_transform = 'Filmic'
bpy.context.view_layer.update()

# ---- added for rendering (the .blend has no active camera and no usable light): camera, sun + grey world if the file has none
cam_auto = bpy.data.cameras.new('AutoCamera')
cam_auto.lens = 50.0
cam_auto.sensor_width = 36.0
cam_auto.clip_end = 1548.53
ob_auto_camera = bpy.data.objects.new('AutoCamera', cam_auto)
scene.collection.objects.link(ob_auto_camera)
ob_auto_camera.location = (88.1757, -105.883, 113.026)
ob_auto_camera.rotation_euler = (1.09748, -7.21219e-08, 0.694738)
scene.camera = ob_auto_camera
light_auto_sun = bpy.data.lights.new('AutoSun', 'SUN')
light_auto_sun.energy = 3.0
light_auto_sun.angle = 0.0523599
ob_auto_sun = bpy.data.objects.new('AutoSun', light_auto_sun)
scene.collection.objects.link(ob_auto_sun)
ob_auto_sun.rotation_euler = (0.872665, 0.174533, 0.523599)
if scene.world is None:
    world_auto = bpy.data.worlds.new('AutoWorld')
    world_auto.color = (0.3, 0.3, 0.3)
    scene.world = world_auto
bpy.context.view_layer.update()
